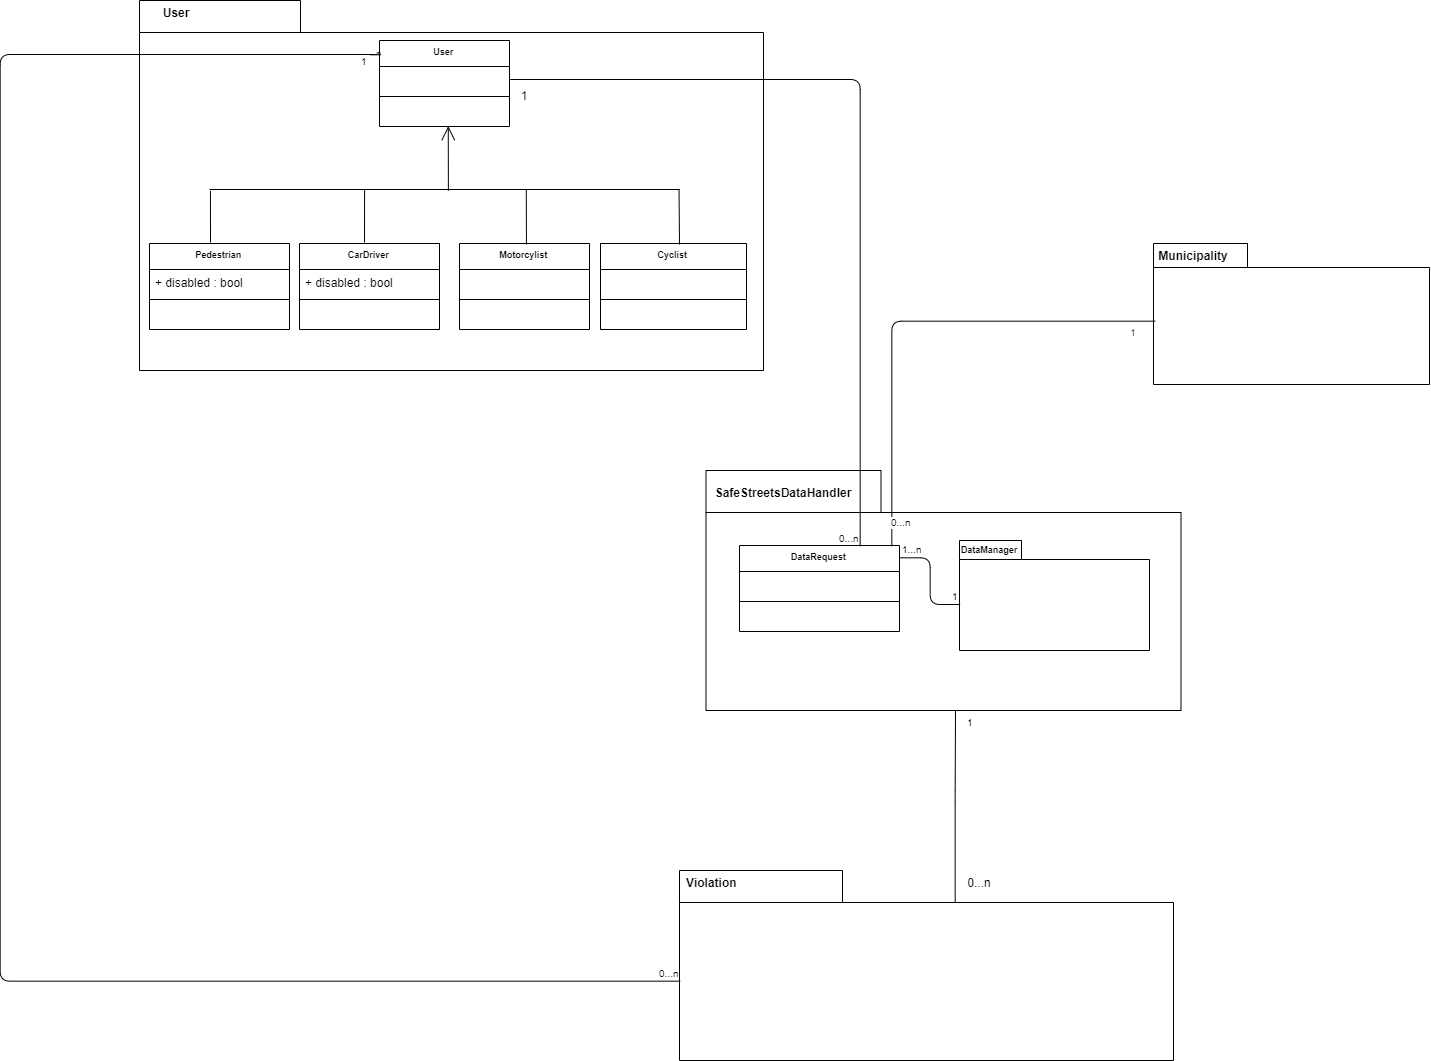

The diagram above was exported from draw.io. Its source (the exported page's mxGraphModel, read from the mxfile embedded in the PNG):
<mxGraphModel dx="3101" dy="1891" grid="1" gridSize="10" guides="1" tooltips="1" connect="1" arrows="1" fold="1" page="1" pageScale="1" pageWidth="827" pageHeight="1169" math="0" shadow="0">
  <root>
    <mxCell id="0" />
    <mxCell id="1" parent="0" />
    <mxCell id="Ldt7XURBdVNi1tdnu43e-49" value="" style="shape=folder;fontStyle=1;spacingTop=10;tabWidth=163;tabHeight=32;tabPosition=left;html=1;gradientColor=none;gradientDirection=north;fillColor=none;" vertex="1" parent="1">
      <mxGeometry x="-430" y="840" width="494" height="190" as="geometry" />
    </mxCell>
    <mxCell id="Ldt7XURBdVNi1tdnu43e-51" value="Violation " style="text;align=center;fontStyle=1;verticalAlign=middle;spacingLeft=3;spacingRight=3;strokeColor=none;rotatable=0;points=[[0,0.5],[1,0.5]];portConstraint=eastwest;fillColor=none;gradientColor=none;" vertex="1" parent="1">
      <mxGeometry x="-436" y="840" width="80" height="26" as="geometry" />
    </mxCell>
    <mxCell id="Ldt7XURBdVNi1tdnu43e-54" value="" style="shape=folder;fontStyle=1;spacingTop=10;tabWidth=161;tabHeight=32;tabPosition=left;html=1;fillColor=none;gradientColor=none;" vertex="1" parent="1">
      <mxGeometry x="-970" y="-30" width="624" height="370" as="geometry" />
    </mxCell>
    <mxCell id="Ldt7XURBdVNi1tdnu43e-55" value="User" style="text;align=center;fontStyle=1;verticalAlign=middle;spacingLeft=3;spacingRight=3;strokeColor=none;rotatable=0;points=[[0,0.5],[1,0.5]];portConstraint=eastwest;fillColor=none;gradientColor=none;" vertex="1" parent="1">
      <mxGeometry x="-970" y="-30" width="74" height="26" as="geometry" />
    </mxCell>
    <mxCell id="Ldt7XURBdVNi1tdnu43e-57" value="" style="shape=folder;fontStyle=1;spacingTop=10;tabWidth=94;tabHeight=24;tabPosition=left;html=1;fillColor=none;gradientColor=none;" vertex="1" parent="1">
      <mxGeometry x="44" y="213" width="276" height="141" as="geometry" />
    </mxCell>
    <mxCell id="Ldt7XURBdVNi1tdnu43e-58" value="Municipality" style="text;align=center;fontStyle=1;verticalAlign=middle;spacingLeft=3;spacingRight=3;strokeColor=none;rotatable=0;points=[[0,0.5],[1,0.5]];portConstraint=eastwest;fillColor=none;gradientColor=none;" vertex="1" parent="1">
      <mxGeometry x="44" y="213" width="80" height="26" as="geometry" />
    </mxCell>
    <mxCell id="Ldt7XURBdVNi1tdnu43e-69" value="0...n" style="text;align=center;fontStyle=0;verticalAlign=middle;spacingLeft=3;spacingRight=3;strokeColor=none;rotatable=0;points=[[0,0.5],[1,0.5]];portConstraint=eastwest;fillColor=none;gradientColor=none;" vertex="1" parent="1">
      <mxGeometry x="-170" y="840" width="80" height="26" as="geometry" />
    </mxCell>
    <mxCell id="Ldt7XURBdVNi1tdnu43e-70" value="1" style="text;align=center;fontStyle=0;verticalAlign=middle;spacingLeft=3;spacingRight=3;strokeColor=none;rotatable=0;points=[[0,0.5],[1,0.5]];portConstraint=eastwest;fillColor=none;gradientColor=none;" vertex="1" parent="1">
      <mxGeometry x="-625" y="53" width="80" height="26" as="geometry" />
    </mxCell>
    <mxCell id="Ldt7XURBdVNi1tdnu43e-71" value="" style="shape=folder;fontStyle=1;spacingTop=10;tabWidth=175;tabHeight=42;tabPosition=left;html=1;fillColor=none;gradientColor=none;" vertex="1" parent="1">
      <mxGeometry x="-403.5" y="440" width="475" height="240" as="geometry" />
    </mxCell>
    <mxCell id="Ldt7XURBdVNi1tdnu43e-75" value="" style="endArrow=none;html=1;edgeStyle=orthogonalEdgeStyle;entryX=0.558;entryY=0.171;entryDx=0;entryDy=0;entryPerimeter=0;" edge="1" parent="1" target="Ldt7XURBdVNi1tdnu43e-49">
      <mxGeometry relative="1" as="geometry">
        <mxPoint x="-154" y="680" as="sourcePoint" />
        <mxPoint x="-150" y="880" as="targetPoint" />
        <Array as="points" />
      </mxGeometry>
    </mxCell>
    <mxCell id="Ldt7XURBdVNi1tdnu43e-76" value="1" style="resizable=0;html=1;align=left;verticalAlign=bottom;labelBackgroundColor=#ffffff;fontSize=10;" connectable="0" vertex="1" parent="Ldt7XURBdVNi1tdnu43e-75">
      <mxGeometry x="-1" relative="1" as="geometry">
        <mxPoint x="10" y="20" as="offset" />
      </mxGeometry>
    </mxCell>
    <mxCell id="Ldt7XURBdVNi1tdnu43e-77" value="" style="resizable=0;html=1;align=right;verticalAlign=bottom;labelBackgroundColor=#ffffff;fontSize=10;" connectable="0" vertex="1" parent="Ldt7XURBdVNi1tdnu43e-75">
      <mxGeometry x="1" relative="1" as="geometry" />
    </mxCell>
    <mxCell id="Ldt7XURBdVNi1tdnu43e-78" value="SafeStreetsDataHandler" style="text;align=center;fontStyle=1;verticalAlign=middle;spacingLeft=3;spacingRight=3;strokeColor=none;rotatable=0;points=[[0,0.5],[1,0.5]];portConstraint=eastwest;fillColor=none;gradientColor=none;" vertex="1" parent="1">
      <mxGeometry x="-366" y="450" width="80" height="26" as="geometry" />
    </mxCell>
    <mxCell id="Ldt7XURBdVNi1tdnu43e-79" value="" style="endArrow=none;html=1;edgeStyle=orthogonalEdgeStyle;exitX=1;exitY=0.5;exitDx=0;exitDy=0;entryX=0.75;entryY=0;entryDx=0;entryDy=0;" edge="1" parent="1" source="Ldt7XURBdVNi1tdnu43e-91" target="Ldt7XURBdVNi1tdnu43e-122">
      <mxGeometry relative="1" as="geometry">
        <mxPoint x="-566" y="530" as="sourcePoint" />
        <mxPoint x="-406" y="530" as="targetPoint" />
      </mxGeometry>
    </mxCell>
    <mxCell id="Ldt7XURBdVNi1tdnu43e-80" value="" style="resizable=0;html=1;align=left;verticalAlign=bottom;labelBackgroundColor=#ffffff;fontSize=10;" connectable="0" vertex="1" parent="Ldt7XURBdVNi1tdnu43e-79">
      <mxGeometry x="-1" relative="1" as="geometry" />
    </mxCell>
    <mxCell id="Ldt7XURBdVNi1tdnu43e-81" value="0...n" style="resizable=0;html=1;align=right;verticalAlign=bottom;labelBackgroundColor=#ffffff;fontSize=10;" connectable="0" vertex="1" parent="Ldt7XURBdVNi1tdnu43e-79">
      <mxGeometry x="1" relative="1" as="geometry" />
    </mxCell>
    <mxCell id="Ldt7XURBdVNi1tdnu43e-82" value="" style="endArrow=none;html=1;edgeStyle=orthogonalEdgeStyle;entryX=0.006;entryY=0.547;entryDx=0;entryDy=0;entryPerimeter=0;exitX=0.954;exitY=0.009;exitDx=0;exitDy=0;exitPerimeter=0;" edge="1" parent="1" source="Ldt7XURBdVNi1tdnu43e-122" target="Ldt7XURBdVNi1tdnu43e-57">
      <mxGeometry relative="1" as="geometry">
        <mxPoint x="-126" y="290" as="sourcePoint" />
        <mxPoint x="34" y="290" as="targetPoint" />
        <Array as="points">
          <mxPoint x="-217" y="290" />
        </Array>
      </mxGeometry>
    </mxCell>
    <mxCell id="Ldt7XURBdVNi1tdnu43e-83" value="0...n" style="resizable=0;html=1;align=left;verticalAlign=bottom;labelBackgroundColor=#ffffff;fontSize=10;" connectable="0" vertex="1" parent="Ldt7XURBdVNi1tdnu43e-82">
      <mxGeometry x="-1" relative="1" as="geometry">
        <mxPoint x="-2.5" y="-16" as="offset" />
      </mxGeometry>
    </mxCell>
    <mxCell id="Ldt7XURBdVNi1tdnu43e-89" value="1" style="text;align=center;fontStyle=0;verticalAlign=middle;spacingLeft=3;spacingRight=3;strokeColor=none;rotatable=0;points=[[0,0.5],[1,0.5]];portConstraint=eastwest;fillColor=none;gradientColor=none;fontSize=9;" vertex="1" parent="1">
      <mxGeometry x="-16" y="290" width="80" height="26" as="geometry" />
    </mxCell>
    <mxCell id="Ldt7XURBdVNi1tdnu43e-90" value="User" style="swimlane;fontStyle=1;align=center;verticalAlign=top;childLayout=stackLayout;horizontal=1;startSize=26;horizontalStack=0;resizeParent=1;resizeParentMax=0;resizeLast=0;collapsible=1;marginBottom=0;fillColor=none;gradientColor=none;fontSize=9;" vertex="1" parent="1">
      <mxGeometry x="-730" y="10" width="130" height="86" as="geometry" />
    </mxCell>
    <mxCell id="Ldt7XURBdVNi1tdnu43e-91" value="  " style="text;strokeColor=none;fillColor=none;align=left;verticalAlign=top;spacingLeft=4;spacingRight=4;overflow=hidden;rotatable=0;points=[[0,0.5],[1,0.5]];portConstraint=eastwest;" vertex="1" parent="Ldt7XURBdVNi1tdnu43e-90">
      <mxGeometry y="26" width="130" height="26" as="geometry" />
    </mxCell>
    <mxCell id="Ldt7XURBdVNi1tdnu43e-92" value="" style="line;strokeWidth=1;fillColor=none;align=left;verticalAlign=middle;spacingTop=-1;spacingLeft=3;spacingRight=3;rotatable=0;labelPosition=right;points=[];portConstraint=eastwest;" vertex="1" parent="Ldt7XURBdVNi1tdnu43e-90">
      <mxGeometry y="52" width="130" height="8" as="geometry" />
    </mxCell>
    <mxCell id="Ldt7XURBdVNi1tdnu43e-93" value="   " style="text;strokeColor=none;fillColor=none;align=left;verticalAlign=top;spacingLeft=4;spacingRight=4;overflow=hidden;rotatable=0;points=[[0,0.5],[1,0.5]];portConstraint=eastwest;" vertex="1" parent="Ldt7XURBdVNi1tdnu43e-90">
      <mxGeometry y="60" width="130" height="26" as="geometry" />
    </mxCell>
    <mxCell id="Ldt7XURBdVNi1tdnu43e-96" value="Pedestrian" style="swimlane;fontStyle=1;align=center;verticalAlign=top;childLayout=stackLayout;horizontal=1;startSize=26;horizontalStack=0;resizeParent=1;resizeParentMax=0;resizeLast=0;collapsible=1;marginBottom=0;fillColor=none;gradientColor=none;fontSize=9;" vertex="1" parent="1">
      <mxGeometry x="-960" y="213" width="140" height="86" as="geometry" />
    </mxCell>
    <mxCell id="Ldt7XURBdVNi1tdnu43e-97" value="+ disabled : bool" style="text;strokeColor=none;fillColor=none;align=left;verticalAlign=top;spacingLeft=4;spacingRight=4;overflow=hidden;rotatable=0;points=[[0,0.5],[1,0.5]];portConstraint=eastwest;" vertex="1" parent="Ldt7XURBdVNi1tdnu43e-96">
      <mxGeometry y="26" width="140" height="26" as="geometry" />
    </mxCell>
    <mxCell id="Ldt7XURBdVNi1tdnu43e-98" value="" style="line;strokeWidth=1;fillColor=none;align=left;verticalAlign=middle;spacingTop=-1;spacingLeft=3;spacingRight=3;rotatable=0;labelPosition=right;points=[];portConstraint=eastwest;" vertex="1" parent="Ldt7XURBdVNi1tdnu43e-96">
      <mxGeometry y="52" width="140" height="8" as="geometry" />
    </mxCell>
    <mxCell id="Ldt7XURBdVNi1tdnu43e-99" value=" " style="text;strokeColor=none;fillColor=none;align=left;verticalAlign=top;spacingLeft=4;spacingRight=4;overflow=hidden;rotatable=0;points=[[0,0.5],[1,0.5]];portConstraint=eastwest;" vertex="1" parent="Ldt7XURBdVNi1tdnu43e-96">
      <mxGeometry y="60" width="140" height="26" as="geometry" />
    </mxCell>
    <mxCell id="Ldt7XURBdVNi1tdnu43e-104" value="Motorcylist" style="swimlane;fontStyle=1;align=center;verticalAlign=top;childLayout=stackLayout;horizontal=1;startSize=26;horizontalStack=0;resizeParent=1;resizeParentMax=0;resizeLast=0;collapsible=1;marginBottom=0;fillColor=none;gradientColor=none;fontSize=9;" vertex="1" parent="1">
      <mxGeometry x="-650" y="213" width="130" height="86" as="geometry" />
    </mxCell>
    <mxCell id="Ldt7XURBdVNi1tdnu43e-105" value="  " style="text;strokeColor=none;fillColor=none;align=left;verticalAlign=top;spacingLeft=4;spacingRight=4;overflow=hidden;rotatable=0;points=[[0,0.5],[1,0.5]];portConstraint=eastwest;" vertex="1" parent="Ldt7XURBdVNi1tdnu43e-104">
      <mxGeometry y="26" width="130" height="26" as="geometry" />
    </mxCell>
    <mxCell id="Ldt7XURBdVNi1tdnu43e-106" value="" style="line;strokeWidth=1;fillColor=none;align=left;verticalAlign=middle;spacingTop=-1;spacingLeft=3;spacingRight=3;rotatable=0;labelPosition=right;points=[];portConstraint=eastwest;" vertex="1" parent="Ldt7XURBdVNi1tdnu43e-104">
      <mxGeometry y="52" width="130" height="8" as="geometry" />
    </mxCell>
    <mxCell id="Ldt7XURBdVNi1tdnu43e-107" value="   " style="text;strokeColor=none;fillColor=none;align=left;verticalAlign=top;spacingLeft=4;spacingRight=4;overflow=hidden;rotatable=0;points=[[0,0.5],[1,0.5]];portConstraint=eastwest;" vertex="1" parent="Ldt7XURBdVNi1tdnu43e-104">
      <mxGeometry y="60" width="130" height="26" as="geometry" />
    </mxCell>
    <mxCell id="Ldt7XURBdVNi1tdnu43e-108" value="Cyclist" style="swimlane;fontStyle=1;align=center;verticalAlign=top;childLayout=stackLayout;horizontal=1;startSize=26;horizontalStack=0;resizeParent=1;resizeParentMax=0;resizeLast=0;collapsible=1;marginBottom=0;fillColor=none;gradientColor=none;fontSize=9;" vertex="1" parent="1">
      <mxGeometry x="-509" y="213" width="146" height="86" as="geometry" />
    </mxCell>
    <mxCell id="Ldt7XURBdVNi1tdnu43e-109" value="  " style="text;strokeColor=none;fillColor=none;align=left;verticalAlign=top;spacingLeft=4;spacingRight=4;overflow=hidden;rotatable=0;points=[[0,0.5],[1,0.5]];portConstraint=eastwest;" vertex="1" parent="Ldt7XURBdVNi1tdnu43e-108">
      <mxGeometry y="26" width="146" height="26" as="geometry" />
    </mxCell>
    <mxCell id="Ldt7XURBdVNi1tdnu43e-110" value="" style="line;strokeWidth=1;fillColor=none;align=left;verticalAlign=middle;spacingTop=-1;spacingLeft=3;spacingRight=3;rotatable=0;labelPosition=right;points=[];portConstraint=eastwest;" vertex="1" parent="Ldt7XURBdVNi1tdnu43e-108">
      <mxGeometry y="52" width="146" height="8" as="geometry" />
    </mxCell>
    <mxCell id="Ldt7XURBdVNi1tdnu43e-111" value="   " style="text;strokeColor=none;fillColor=none;align=left;verticalAlign=top;spacingLeft=4;spacingRight=4;overflow=hidden;rotatable=0;points=[[0,0.5],[1,0.5]];portConstraint=eastwest;" vertex="1" parent="Ldt7XURBdVNi1tdnu43e-108">
      <mxGeometry y="60" width="146" height="26" as="geometry" />
    </mxCell>
    <mxCell id="Ldt7XURBdVNi1tdnu43e-112" value="CarDriver" style="swimlane;fontStyle=1;align=center;verticalAlign=top;childLayout=stackLayout;horizontal=1;startSize=26;horizontalStack=0;resizeParent=1;resizeParentMax=0;resizeLast=0;collapsible=1;marginBottom=0;fillColor=none;gradientColor=none;fontSize=9;" vertex="1" parent="1">
      <mxGeometry x="-810" y="213" width="140" height="86" as="geometry" />
    </mxCell>
    <mxCell id="Ldt7XURBdVNi1tdnu43e-113" value="+ disabled : bool" style="text;strokeColor=none;fillColor=none;align=left;verticalAlign=top;spacingLeft=4;spacingRight=4;overflow=hidden;rotatable=0;points=[[0,0.5],[1,0.5]];portConstraint=eastwest;" vertex="1" parent="Ldt7XURBdVNi1tdnu43e-112">
      <mxGeometry y="26" width="140" height="26" as="geometry" />
    </mxCell>
    <mxCell id="Ldt7XURBdVNi1tdnu43e-114" value="" style="line;strokeWidth=1;fillColor=none;align=left;verticalAlign=middle;spacingTop=-1;spacingLeft=3;spacingRight=3;rotatable=0;labelPosition=right;points=[];portConstraint=eastwest;" vertex="1" parent="Ldt7XURBdVNi1tdnu43e-112">
      <mxGeometry y="52" width="140" height="8" as="geometry" />
    </mxCell>
    <mxCell id="Ldt7XURBdVNi1tdnu43e-115" value="    " style="text;strokeColor=none;fillColor=none;align=left;verticalAlign=top;spacingLeft=4;spacingRight=4;overflow=hidden;rotatable=0;points=[[0,0.5],[1,0.5]];portConstraint=eastwest;" vertex="1" parent="Ldt7XURBdVNi1tdnu43e-112">
      <mxGeometry y="60" width="140" height="26" as="geometry" />
    </mxCell>
    <mxCell id="Ldt7XURBdVNi1tdnu43e-116" value="" style="endArrow=open;endFill=1;endSize=12;html=1;fontSize=9;entryX=0.529;entryY=0.987;entryDx=0;entryDy=0;entryPerimeter=0;exitX=0.495;exitY=0.514;exitDx=0;exitDy=0;exitPerimeter=0;" edge="1" parent="1" source="Ldt7XURBdVNi1tdnu43e-54" target="Ldt7XURBdVNi1tdnu43e-93">
      <mxGeometry width="160" relative="1" as="geometry">
        <mxPoint x="-680" y="150" as="sourcePoint" />
        <mxPoint x="-520" y="150" as="targetPoint" />
      </mxGeometry>
    </mxCell>
    <mxCell id="Ldt7XURBdVNi1tdnu43e-117" value="" style="line;strokeWidth=1;fillColor=none;align=left;verticalAlign=middle;spacingTop=-1;spacingLeft=3;spacingRight=3;rotatable=0;labelPosition=right;points=[];portConstraint=eastwest;fontSize=9;" vertex="1" parent="1">
      <mxGeometry x="-900" y="155" width="470" height="8" as="geometry" />
    </mxCell>
    <mxCell id="Ldt7XURBdVNi1tdnu43e-118" value="" style="endArrow=none;html=1;fontSize=9;entryX=0.002;entryY=0.675;entryDx=0;entryDy=0;entryPerimeter=0;" edge="1" parent="1" target="Ldt7XURBdVNi1tdnu43e-117">
      <mxGeometry width="50" height="50" relative="1" as="geometry">
        <mxPoint x="-899" y="212" as="sourcePoint" />
        <mxPoint x="-860" y="160" as="targetPoint" />
      </mxGeometry>
    </mxCell>
    <mxCell id="Ldt7XURBdVNi1tdnu43e-119" value="" style="endArrow=none;html=1;fontSize=9;entryX=0.33;entryY=0.482;entryDx=0;entryDy=0;entryPerimeter=0;" edge="1" parent="1" target="Ldt7XURBdVNi1tdnu43e-117">
      <mxGeometry width="50" height="50" relative="1" as="geometry">
        <mxPoint x="-745" y="212" as="sourcePoint" />
        <mxPoint x="-720" y="170" as="targetPoint" />
      </mxGeometry>
    </mxCell>
    <mxCell id="Ldt7XURBdVNi1tdnu43e-120" value="" style="endArrow=none;html=1;fontSize=9;entryX=0.674;entryY=0.554;entryDx=0;entryDy=0;entryPerimeter=0;exitX=0.515;exitY=0.011;exitDx=0;exitDy=0;exitPerimeter=0;" edge="1" parent="1" source="Ldt7XURBdVNi1tdnu43e-104" target="Ldt7XURBdVNi1tdnu43e-117">
      <mxGeometry width="50" height="50" relative="1" as="geometry">
        <mxPoint x="-583" y="212" as="sourcePoint" />
        <mxPoint x="-560" y="160" as="targetPoint" />
      </mxGeometry>
    </mxCell>
    <mxCell id="Ldt7XURBdVNi1tdnu43e-121" value="" style="endArrow=none;html=1;fontSize=9;entryX=0.999;entryY=0.482;entryDx=0;entryDy=0;entryPerimeter=0;" edge="1" parent="1" target="Ldt7XURBdVNi1tdnu43e-117">
      <mxGeometry width="50" height="50" relative="1" as="geometry">
        <mxPoint x="-430" y="214" as="sourcePoint" />
        <mxPoint x="-400" y="160" as="targetPoint" />
      </mxGeometry>
    </mxCell>
    <mxCell id="Ldt7XURBdVNi1tdnu43e-122" value="DataRequest" style="swimlane;fontStyle=1;align=center;verticalAlign=top;childLayout=stackLayout;horizontal=1;startSize=26;horizontalStack=0;resizeParent=1;resizeParentMax=0;resizeLast=0;collapsible=1;marginBottom=0;fillColor=none;gradientColor=none;fontSize=9;" vertex="1" parent="1">
      <mxGeometry x="-370" y="515" width="160" height="86" as="geometry" />
    </mxCell>
    <mxCell id="Ldt7XURBdVNi1tdnu43e-123" value="   " style="text;strokeColor=none;fillColor=none;align=left;verticalAlign=top;spacingLeft=4;spacingRight=4;overflow=hidden;rotatable=0;points=[[0,0.5],[1,0.5]];portConstraint=eastwest;" vertex="1" parent="Ldt7XURBdVNi1tdnu43e-122">
      <mxGeometry y="26" width="160" height="26" as="geometry" />
    </mxCell>
    <mxCell id="Ldt7XURBdVNi1tdnu43e-124" value="" style="line;strokeWidth=1;fillColor=none;align=left;verticalAlign=middle;spacingTop=-1;spacingLeft=3;spacingRight=3;rotatable=0;labelPosition=right;points=[];portConstraint=eastwest;" vertex="1" parent="Ldt7XURBdVNi1tdnu43e-122">
      <mxGeometry y="52" width="160" height="8" as="geometry" />
    </mxCell>
    <mxCell id="Ldt7XURBdVNi1tdnu43e-125" value="  " style="text;strokeColor=none;fillColor=none;align=left;verticalAlign=top;spacingLeft=4;spacingRight=4;overflow=hidden;rotatable=0;points=[[0,0.5],[1,0.5]];portConstraint=eastwest;" vertex="1" parent="Ldt7XURBdVNi1tdnu43e-122">
      <mxGeometry y="60" width="160" height="26" as="geometry" />
    </mxCell>
    <mxCell id="Ldt7XURBdVNi1tdnu43e-126" value="" style="shape=folder;fontStyle=1;spacingTop=10;tabWidth=62;tabHeight=19;tabPosition=left;html=1;fillColor=none;gradientColor=none;fontSize=9;" vertex="1" parent="1">
      <mxGeometry x="-150" y="510" width="190" height="110" as="geometry" />
    </mxCell>
    <mxCell id="Ldt7XURBdVNi1tdnu43e-127" value="DataManager" style="text;align=center;fontStyle=1;verticalAlign=middle;spacingLeft=3;spacingRight=3;strokeColor=none;rotatable=0;points=[[0,0.5],[1,0.5]];portConstraint=eastwest;fillColor=none;gradientColor=none;fontSize=9;" vertex="1" parent="1">
      <mxGeometry x="-140" y="510" width="40" height="20" as="geometry" />
    </mxCell>
    <mxCell id="Ldt7XURBdVNi1tdnu43e-128" value="" style="endArrow=none;html=1;edgeStyle=orthogonalEdgeStyle;fontSize=9;entryX=0;entryY=0;entryDx=0;entryDy=64.5;entryPerimeter=0;exitX=1.006;exitY=0.151;exitDx=0;exitDy=0;exitPerimeter=0;" edge="1" parent="1" source="Ldt7XURBdVNi1tdnu43e-122" target="Ldt7XURBdVNi1tdnu43e-126">
      <mxGeometry relative="1" as="geometry">
        <mxPoint x="-260" y="550" as="sourcePoint" />
        <mxPoint x="-100" y="550" as="targetPoint" />
      </mxGeometry>
    </mxCell>
    <mxCell id="Ldt7XURBdVNi1tdnu43e-129" value="1...n" style="resizable=0;html=1;align=left;verticalAlign=bottom;labelBackgroundColor=#ffffff;fontSize=10;" connectable="0" vertex="1" parent="Ldt7XURBdVNi1tdnu43e-128">
      <mxGeometry x="-1" relative="1" as="geometry" />
    </mxCell>
    <mxCell id="Ldt7XURBdVNi1tdnu43e-130" value="1" style="resizable=0;html=1;align=right;verticalAlign=bottom;labelBackgroundColor=#ffffff;fontSize=10;" connectable="0" vertex="1" parent="Ldt7XURBdVNi1tdnu43e-128">
      <mxGeometry x="1" relative="1" as="geometry" />
    </mxCell>
    <mxCell id="Ldt7XURBdVNi1tdnu43e-131" value="" style="endArrow=none;html=1;edgeStyle=orthogonalEdgeStyle;fontSize=9;entryX=0;entryY=0;entryDx=0;entryDy=111;entryPerimeter=0;exitX=-0.023;exitY=0.153;exitDx=0;exitDy=0;exitPerimeter=0;" edge="1" parent="1" source="Ldt7XURBdVNi1tdnu43e-90" target="Ldt7XURBdVNi1tdnu43e-49">
      <mxGeometry relative="1" as="geometry">
        <mxPoint x="-1040" y="220" as="sourcePoint" />
        <mxPoint x="-620" y="790" as="targetPoint" />
        <Array as="points">
          <mxPoint x="-730" y="23" />
          <mxPoint x="-730" y="24" />
          <mxPoint x="-1109" y="24" />
          <mxPoint x="-1109" y="951" />
        </Array>
      </mxGeometry>
    </mxCell>
    <mxCell id="Ldt7XURBdVNi1tdnu43e-132" value="1" style="resizable=0;html=1;align=left;verticalAlign=bottom;labelBackgroundColor=#ffffff;fontSize=10;" connectable="0" vertex="1" parent="Ldt7XURBdVNi1tdnu43e-131">
      <mxGeometry x="-1" relative="1" as="geometry">
        <mxPoint x="-17" y="17" as="offset" />
      </mxGeometry>
    </mxCell>
    <mxCell id="Ldt7XURBdVNi1tdnu43e-133" value="0...n" style="resizable=0;html=1;align=right;verticalAlign=bottom;labelBackgroundColor=#ffffff;fontSize=10;" connectable="0" vertex="1" parent="Ldt7XURBdVNi1tdnu43e-131">
      <mxGeometry x="1" relative="1" as="geometry" />
    </mxCell>
  </root>
</mxGraphModel>